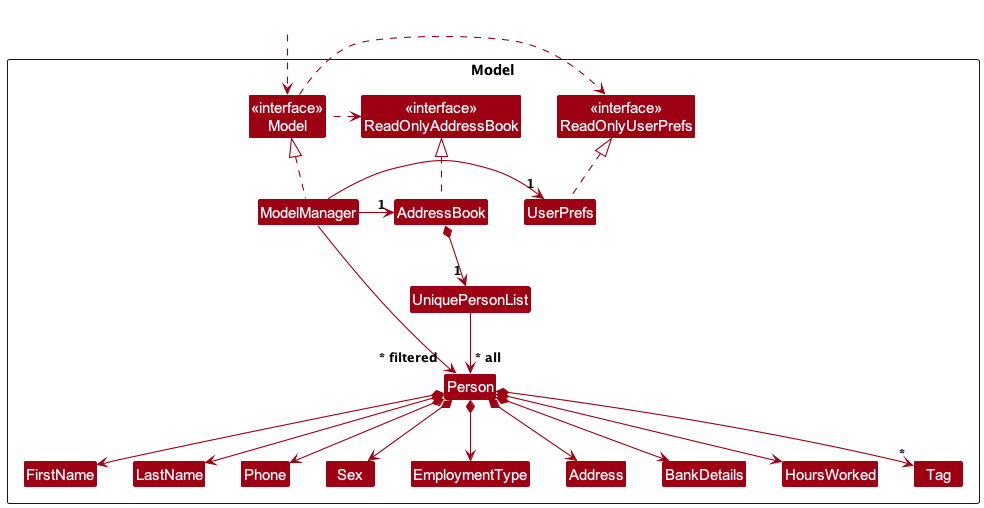

The diagram above was rendered by PlantUML. Its source (embedded in the PNG):
@startuml
!include style.puml
skinparam arrowThickness 1.1
skinparam arrowColor MODEL_COLOR
skinparam classBackgroundColor MODEL_COLOR

Package Model as ModelPackage <<Rectangle>>{
Class "<<interface>>\nReadOnlyAddressBook" as ReadOnlyAddressBook
Class "<<interface>>\nReadOnlyUserPrefs" as ReadOnlyUserPrefs
Class "<<interface>>\nModel" as Model
Class AddressBook
Class ModelManager
Class UserPrefs

Class UniquePersonList
Class Person
Class Address
Class FirstName
Class LastName
Class BankDetails
Class EmploymentType
Class Sex
Class Phone
Class HoursWorked
Class Tag

Class I #FFFFFF
}

Class HiddenOutside #FFFFFF
HiddenOutside ..> Model

AddressBook .up.|> ReadOnlyAddressBook

ModelManager .up.|> Model
Model .right.> ReadOnlyUserPrefs
Model .left.> ReadOnlyAddressBook
ModelManager -left-> "1" AddressBook
ModelManager -right-> "1" UserPrefs
UserPrefs .up.|> ReadOnlyUserPrefs

AddressBook *--> "1" UniquePersonList
UniquePersonList --> "~* all" Person
Person *--> FirstName
Person *--> LastName
Person *--> Phone
Person *--> BankDetails
Person *--> EmploymentType
Person *--> Sex
Person *--> Address
Person *--> HoursWorked
Person *--> "*" Tag

Person -[hidden]up--> I
UniquePersonList -[hidden]left-> I

FirstName -[hidden]right-> LastName
LastName -[hidden]right-> Phone
Phone -[hidden]right-> Sex
Sex -[hidden]right-> EmploymentType
EmploymentType -[hidden]right-> Address
Address -[hidden]right-> BankDetails
BankDetails -[hidden]right-> HoursWorked


ModelManager --> "~* filtered" Person
@enduml